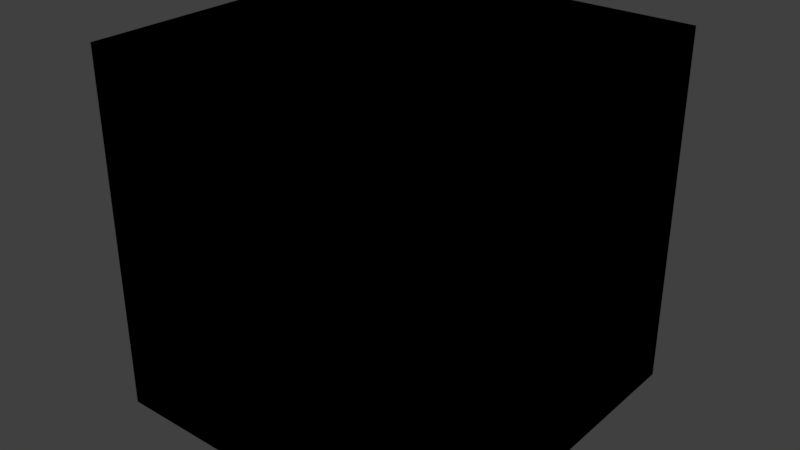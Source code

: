 # Source: block_grow.blend  (saved by Blender 2.79.0; exported with 4.5.12 LTS)
import bpy
from mathutils import Matrix  # noqa: F401  (used for matrix-valued properties, if any)

bpy.ops.wm.read_factory_settings(use_empty=True)
scene = bpy.context.scene
scene.name = 'Scene'

# ---- collections
col_collection_1 = bpy.data.collections.new('Collection 1'); scene.collection.children.link(col_collection_1)

# ---- images (referenced by path relative to the original .blend; pixels are not part of the script)
import os
ASSET_DIR = os.environ.get("B2B_ASSET_DIR", "")  # directory of the original .blend (textures are referenced by path, not embedded)
HERE = os.path.dirname(os.path.abspath(__file__))  # packed textures are extracted next to this script under _unpacked/

def load_image(name, relpath, width, height, colorspace="sRGB"):
    """Load a texture the original file referenced (path relative to the .blend, or extracted next to this script)."""
    p = next((c for c in (os.path.join(HERE, relpath), os.path.join(ASSET_DIR, relpath)) if relpath and os.path.exists(c)), "")
    if p:
        img = bpy.data.images.load(p, check_existing=True)
        img.name = name
    else:  # same state as the original file: an image datablock whose file is absent (Cycles renders it pink)
        img = bpy.data.images.new(name, width, height)
        img.source = "FILE"
        img.filepath = "//" + (relpath or name)
    img.colorspace_settings.name = colorspace
    return img
img_wheat_stage0_texture = load_image('wheat_stage0.texture', 'wheat_stage0.texture', 1024, 1024, 'sRGB')

# ---- materials (node trees are filled in below, after node groups)
mat_mtl_grow = bpy.data.materials.new('mtl_grow')
mat_mtl_grow.alpha_threshold = 0.0
mat_mtl_grow.roughness = 0.5
mat_shadow_caster = bpy.data.materials.new('shadow_caster')
mat_shadow_caster.alpha_threshold = 0.0
mat_shadow_caster.roughness = 0.5

# ---- material node trees
mat_mtl_grow.use_nodes = True; mat_mtl_grow.node_tree.nodes.clear()
_N = mat_mtl_grow.node_tree.nodes; _L = mat_mtl_grow.node_tree.links
n0 = _N.new('ShaderNodeOutputMaterial'); n0.name = 'Material Output'; n0.location = (300, 300)
n1 = _N.new('ShaderNodeTexImage'); n1.name = 'Image Texture'; n1.location = (-100, 300)
n1.width = 140
n1.image = img_wheat_stage0_texture
n2 = _N.new('ShaderNodeBsdfDiffuse'); n2.name = 'Diffuse BSDF'; n2.location = (100, 300)
_L.new(n2.outputs[0], n0.inputs[0])
_L.new(n1.outputs[0], n2.inputs[0])
n0.is_active_output = True
mat_shadow_caster.use_nodes = True; mat_shadow_caster.node_tree.nodes.clear()
_N = mat_shadow_caster.node_tree.nodes; _L = mat_shadow_caster.node_tree.links
n0 = _N.new('ShaderNodeOutputMaterial'); n0.name = 'Material Output'; n0.location = (300, 300)
n1 = _N.new('ShaderNodeBsdfDiffuse'); n1.name = 'Diffuse BSDF'; n1.location = (10, 300)
n1.inputs[0].default_value = (0.0, 0.0, 0.0, 1.0)
_L.new(n1.outputs[0], n0.inputs[0])
n0.is_active_output = True

# ---- world
world_world = bpy.data.worlds.new('World'); scene.world = world_world
world_world.color = (0.05088, 0.05088, 0.05088)
world_world.use_sun_shadow = False
world_world.sun_shadow_jitter_overblur = 0.0
world_world.cycles.sampling_method = 'MANUAL'

# ---- meshes
me_g_g = bpy.data.meshes.new('g_g')
me_g_g.from_pydata([(1.0, 0.25, 1.0), (2.22e-16, 0.25, 1.0), (1.0, 0.25, -2.22e-16), (0.0, 0.25, 0.0), (1.0, 0.75, 1.0), (2.22e-16, 0.75, 1.0), (1.0, 0.75, -2.22e-16), (0.0, 0.75, 0.0), (0.25, 0.0, 1.0), (0.25, 1.0, 1.0), (0.25, 0.0, -2.22e-16), (0.25, 1.0, 0.0), (0.75, 0.0, 1.0), (0.75, 1.0, 1.0), (0.75, 0.0, -2.22e-16), (0.75, 1.0, 0.0)], [], [(5, 4, 6, 7), (1, 0, 2, 3), (13, 12, 14, 15), (9, 8, 10, 11)])
_uv = me_g_g.uv_layers.new(name='UVMap')
_uv.uv.foreach_set('vector', [1.0, 1.0, 1.192e-07, 1.0, 0.0, 1.192e-07, 1.0, 0.0, 1.0, 1.0, 1.192e-07, 1.0, 0.0, 1.192e-07, 1.0, 0.0, 1.0, 1.0, 1.192e-07, 1.0, 0.0, 1.192e-07, 1.0, 0.0, 1.0, 1.0, 1.192e-07, 1.0, 0.0, 1.192e-07, 1.0, 0.0])
me_g_g.materials.append(mat_mtl_grow)
me_g_g.use_remesh_preserve_volume = False
me_g_g.use_remesh_preserve_attributes = False
me_g_g.use_mirror_vertex_groups = False
me_g_g.update()
me_c_c = bpy.data.meshes.new('c_c')
me_c_c.from_pydata([(0.0, 0.0, 0.0), (0.0, 0.0, 1.0), (0.0, 1.0, 0.0), (0.0, 1.0, 1.0), (1.0, 0.0, 0.0), (1.0, 0.0, 1.0), (1.0, 1.0, 0.0), (1.0, 1.0, 1.0), (0.0, 1.0, 0.0), (0.0, 1.0, 0.0), (0.0, 0.0, 0.0), (0.0, 0.0, 0.0), (0.0, 0.0, 1.0), (0.0, 0.0, 1.0), (0.0, 1.0, 1.0), (0.0, 1.0, 1.0), (1.0, 1.0, 0.0), (1.0, 1.0, 0.0), (1.0, 1.0, 1.0), (1.0, 1.0, 1.0), (1.0, 0.0, 0.0), (1.0, 0.0, 0.0), (1.0, 0.0, 1.0), (1.0, 0.0, 1.0)], [], [(10, 12, 14, 8), (9, 15, 18, 16), (17, 19, 22, 20), (21, 23, 13, 11), (2, 6, 4, 0), (7, 3, 1, 5)])
me_c_c.materials.append(mat_shadow_caster)
me_c_c.use_remesh_preserve_volume = False
me_c_c.use_remesh_preserve_attributes = False
me_c_c.use_mirror_vertex_groups = False
me_c_c.update()
me_co_culling = bpy.data.meshes.new('co_culling')
me_co_culling.from_pydata([(0.0, 0.0, 0.0), (0.0, 0.0, 0.0), (0.0, 0.0, 0.0), (0.0, 0.0, 0.0), (0.0, 0.0, 0.0), (0.0, 0.0, 0.0), (0.0, 0.0, 0.0), (0.0, 0.0, 0.0)], [], [(0, 1, 3, 2), (2, 3, 7, 6), (6, 7, 5, 4), (4, 5, 1, 0), (2, 6, 4, 0), (7, 3, 1, 5)])
me_co_culling.use_remesh_preserve_volume = False
me_co_culling.use_remesh_preserve_attributes = False
me_co_culling.use_mirror_vertex_groups = False
me_co_culling.update()

# ---- objects
ob_g_g = bpy.data.objects.new('g_g', me_g_g)
ob_c_c = bpy.data.objects.new('c_c', me_c_c)
ob_co_culling = bpy.data.objects.new('co_culling', me_co_culling)

# ---- transforms, parenting, visibility, modifiers, constraints
ob_g_g.location = (0.0, 0.0, 0.0)
ob_g_g.lineart.crease_threshold = 0.0
ob_c_c.location = (0.0, 0.0, 0.0)
ob_c_c.hide_viewport = True
ob_c_c.lineart.crease_threshold = 0.0
ob_co_culling.location = (0.0, 0.0, 0.0)
ob_co_culling.lineart.crease_threshold = 0.0

# ---- collection membership
col_collection_1.objects.link(ob_g_g)
col_collection_1.objects.link(ob_c_c)
col_collection_1.objects.link(ob_co_culling)

# ---- scene / render settings (as saved in the file)
scene.frame_start = 1; scene.frame_end = 250; scene.frame_set(1)
scene.render.engine = 'CYCLES'
scene.render.resolution_percentage = 50
scene.render.dither_intensity = 0.0
scene.cycles.use_denoising = False
scene.cycles.samples = 128
scene.cycles.sampling_pattern = 'TABULATED_SOBOL'
scene.cycles.use_adaptive_sampling = False
scene.cycles.use_light_tree = False
scene.cycles.blur_glossy = 0.0
scene.cycles.sample_clamp_indirect = 0.0
scene.view_settings.view_transform = 'Standard'
bpy.context.view_layer.update()

# ---- added for rendering (the .blend has no active camera and no usable light): camera, sun
cam_auto = bpy.data.cameras.new('AutoCamera')
cam_auto.lens = 50.0
cam_auto.sensor_width = 36.0
cam_auto.clip_end = 1000.0
ob_auto_camera = bpy.data.objects.new('AutoCamera', cam_auto)
scene.collection.objects.link(ob_auto_camera)
ob_auto_camera.location = (2.10254, -1.42304, 1.78203)
ob_auto_camera.rotation_euler = (1.09748, -7.21219e-08, 0.694738)
scene.camera = ob_auto_camera
light_auto_sun = bpy.data.lights.new('AutoSun', 'SUN')
light_auto_sun.energy = 3.0
light_auto_sun.angle = 0.0523599
ob_auto_sun = bpy.data.objects.new('AutoSun', light_auto_sun)
scene.collection.objects.link(ob_auto_sun)
ob_auto_sun.rotation_euler = (0.872665, 0.174533, 0.523599)
bpy.context.view_layer.update()
